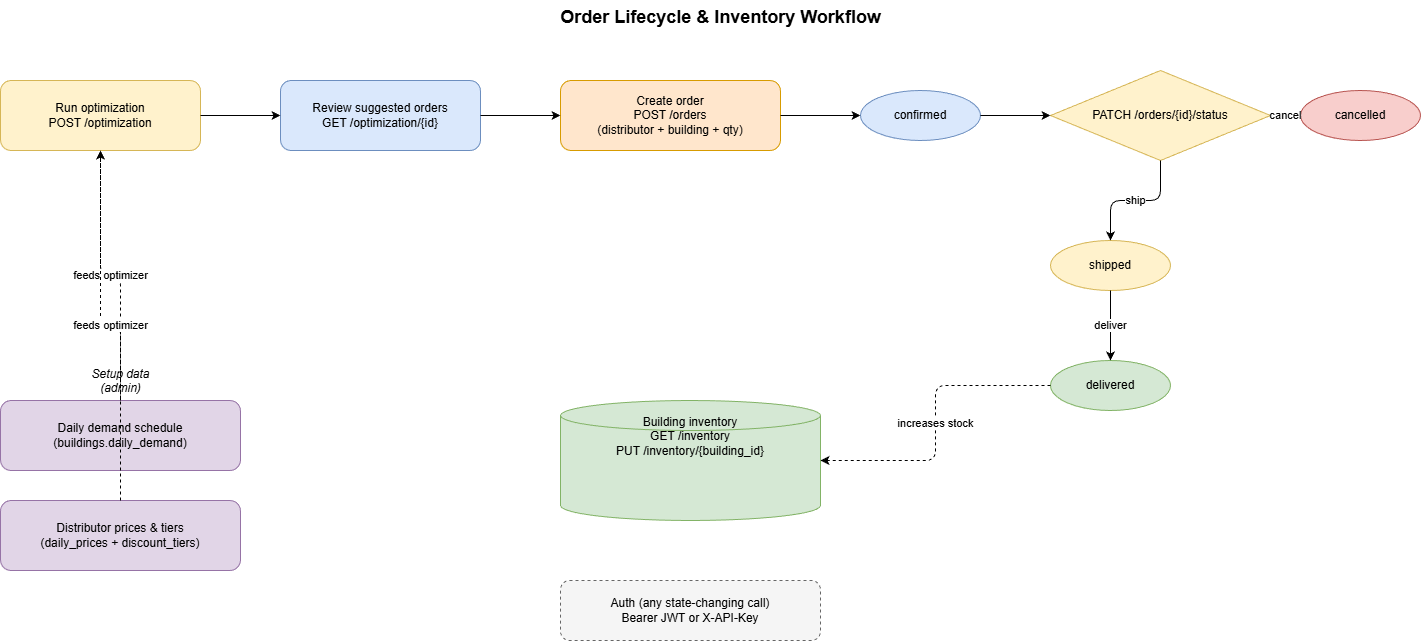

The diagram above was exported from draw.io. Its source (the exported page's mxGraphModel, read from the mxfile embedded in the PNG):
<mxGraphModel dx="335" dy="381" grid="1" gridSize="10" guides="1" tooltips="1" connect="1" arrows="1" fold="1" page="1" pageScale="1" pageWidth="1600" pageHeight="900" background="#ffffff" math="0" shadow="0">
  <root>
    <mxCell id="0" />
    <mxCell id="1" parent="0" />
    <mxCell id="title" value="Order Lifecycle &amp; Inventory Workflow" style="text;html=1;align=center;fontSize=18;fontStyle=1;" parent="1" vertex="1">
      <mxGeometry x="400" y="20" width="800" height="30" as="geometry" />
    </mxCell>
    <mxCell id="s1" value="Run optimization&#10;POST /optimization" style="rounded=1;whiteSpace=wrap;html=1;fillColor=#fff2cc;strokeColor=#d6b656;" parent="1" vertex="1">
      <mxGeometry x="80" y="100" width="200" height="70" as="geometry" />
    </mxCell>
    <mxCell id="s2" value="Review suggested orders&#10;GET /optimization/{id}" style="rounded=1;whiteSpace=wrap;html=1;fillColor=#dae8fc;strokeColor=#6c8ebf;" parent="1" vertex="1">
      <mxGeometry x="360" y="100" width="200" height="70" as="geometry" />
    </mxCell>
    <mxCell id="s3" value="Create order&#10;POST /orders&#10;(distributor + building + qty)" style="rounded=1;whiteSpace=wrap;html=1;fillColor=#ffe6cc;strokeColor=#d79b00;" parent="1" vertex="1">
      <mxGeometry x="640" y="100" width="220" height="70" as="geometry" />
    </mxCell>
    <mxCell id="confirmed" value="confirmed" style="ellipse;whiteSpace=wrap;html=1;fillColor=#dae8fc;strokeColor=#6c8ebf;" parent="1" vertex="1">
      <mxGeometry x="940" y="110" width="120" height="50" as="geometry" />
    </mxCell>
    <mxCell id="dec" value="PATCH /orders/{id}/status" style="rhombus;whiteSpace=wrap;html=1;fillColor=#fff2cc;strokeColor=#d6b656;" parent="1" vertex="1">
      <mxGeometry x="1130" y="90" width="220" height="90" as="geometry" />
    </mxCell>
    <mxCell id="shipped" value="shipped" style="ellipse;whiteSpace=wrap;html=1;fillColor=#fff2cc;strokeColor=#d6b656;" parent="1" vertex="1">
      <mxGeometry x="1130" y="260" width="120" height="50" as="geometry" />
    </mxCell>
    <mxCell id="delivered" value="delivered" style="ellipse;whiteSpace=wrap;html=1;fillColor=#d5e8d4;strokeColor=#82b366;" parent="1" vertex="1">
      <mxGeometry x="1130" y="380" width="120" height="50" as="geometry" />
    </mxCell>
    <mxCell id="cancelled" value="cancelled" style="ellipse;whiteSpace=wrap;html=1;fillColor=#f8cecc;strokeColor=#b85450;" parent="1" vertex="1">
      <mxGeometry x="1380" y="110" width="120" height="50" as="geometry" />
    </mxCell>
    <mxCell id="inv" value="Building inventory&#10;GET /inventory&#10;PUT /inventory/{building_id}" style="shape=cylinder3;whiteSpace=wrap;html=1;fillColor=#d5e8d4;strokeColor=#82b366;verticalAlign=top;spacingTop=8;" parent="1" vertex="1">
      <mxGeometry x="640" y="420" width="260" height="120" as="geometry" />
    </mxCell>
    <mxCell id="demand" value="Daily demand schedule&#10;(buildings.daily_demand)" style="rounded=1;whiteSpace=wrap;html=1;fillColor=#e1d5e7;strokeColor=#9673a6;" parent="1" vertex="1">
      <mxGeometry x="80" y="420" width="240" height="70" as="geometry" />
    </mxCell>
    <mxCell id="prices" value="Distributor prices &amp; tiers&#10;(daily_prices + discount_tiers)" style="rounded=1;whiteSpace=wrap;html=1;fillColor=#e1d5e7;strokeColor=#9673a6;" parent="1" vertex="1">
      <mxGeometry x="80" y="520" width="240" height="70" as="geometry" />
    </mxCell>
    <mxCell id="ds1" value="Setup data&#10;(admin)" style="text;html=1;align=center;fontStyle=2;" parent="1" vertex="1">
      <mxGeometry x="80" y="380" width="240" height="20" as="geometry" />
    </mxCell>
    <mxCell id="auth" value="Auth (any state-changing call)&#10;Bearer JWT or X-API-Key" style="rounded=1;whiteSpace=wrap;html=1;fillColor=#f5f5f5;strokeColor=#666666;dashed=1;" parent="1" vertex="1">
      <mxGeometry x="640" y="600" width="260" height="60" as="geometry" />
    </mxCell>
    <mxCell id="e1" style="edgeStyle=orthogonalEdgeStyle;rounded=1;orthogonalLoop=1;jettySize=auto;html=1;" parent="1" source="s1" target="s2" edge="1">
      <mxGeometry relative="1" as="geometry" />
    </mxCell>
    <mxCell id="e2" style="edgeStyle=orthogonalEdgeStyle;rounded=1;orthogonalLoop=1;jettySize=auto;html=1;" parent="1" source="s2" target="s3" edge="1">
      <mxGeometry relative="1" as="geometry" />
    </mxCell>
    <mxCell id="e3" style="edgeStyle=orthogonalEdgeStyle;rounded=1;orthogonalLoop=1;jettySize=auto;html=1;" parent="1" source="s3" target="confirmed" edge="1">
      <mxGeometry relative="1" as="geometry" />
    </mxCell>
    <mxCell id="e4" style="edgeStyle=orthogonalEdgeStyle;rounded=1;orthogonalLoop=1;jettySize=auto;html=1;" parent="1" source="confirmed" target="dec" edge="1">
      <mxGeometry relative="1" as="geometry" />
    </mxCell>
    <mxCell id="e5" value="ship" style="edgeStyle=orthogonalEdgeStyle;rounded=1;orthogonalLoop=1;jettySize=auto;html=1;exitX=0.5;exitY=1;exitDx=0;exitDy=0;entryX=0.5;entryY=0;entryDx=0;entryDy=0;" parent="1" source="dec" target="shipped" edge="1">
      <mxGeometry relative="1" as="geometry" />
    </mxCell>
    <mxCell id="e6" value="deliver" style="edgeStyle=orthogonalEdgeStyle;rounded=1;orthogonalLoop=1;jettySize=auto;html=1;exitX=0.5;exitY=1;exitDx=0;exitDy=0;entryX=0.5;entryY=0;entryDx=0;entryDy=0;" parent="1" source="shipped" target="delivered" edge="1">
      <mxGeometry relative="1" as="geometry" />
    </mxCell>
    <mxCell id="e7" value="cancel" style="edgeStyle=orthogonalEdgeStyle;rounded=1;orthogonalLoop=1;jettySize=auto;html=1;exitX=1;exitY=0.5;exitDx=0;exitDy=0;entryX=0;entryY=0.5;entryDx=0;entryDy=0;" parent="1" source="dec" target="cancelled" edge="1">
      <mxGeometry relative="1" as="geometry" />
    </mxCell>
    <mxCell id="e8" value="increases stock" style="edgeStyle=orthogonalEdgeStyle;rounded=1;orthogonalLoop=1;jettySize=auto;html=1;dashed=1;" parent="1" source="delivered" target="inv" edge="1">
      <mxGeometry relative="1" as="geometry" />
    </mxCell>
    <mxCell id="e9" value="feeds optimizer" style="edgeStyle=orthogonalEdgeStyle;rounded=1;orthogonalLoop=1;jettySize=auto;html=1;dashed=1;" parent="1" source="demand" target="s1" edge="1">
      <mxGeometry relative="1" as="geometry" />
    </mxCell>
    <mxCell id="e10" value="feeds optimizer" style="edgeStyle=orthogonalEdgeStyle;rounded=1;orthogonalLoop=1;jettySize=auto;html=1;dashed=1;" parent="1" source="prices" target="s1" edge="1">
      <mxGeometry relative="1" as="geometry" />
    </mxCell>
  </root>
</mxGraphModel>